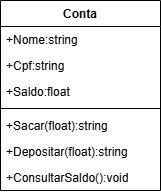

The diagram above was exported from draw.io. Its source (the exported page's mxGraphModel, read from the mxfile embedded in the PNG):
<mxGraphModel dx="1106" dy="605" grid="1" gridSize="10" guides="1" tooltips="1" connect="1" arrows="1" fold="1" page="1" pageScale="1" pageWidth="827" pageHeight="1169" math="0" shadow="0">
  <root>
    <mxCell id="0" />
    <mxCell id="1" parent="0" />
    <mxCell id="G-W1W5pZuU_m5izOOsA3-1" value="Conta" style="swimlane;fontStyle=1;align=center;verticalAlign=top;childLayout=stackLayout;horizontal=1;startSize=26;horizontalStack=0;resizeParent=1;resizeParentMax=0;resizeLast=0;collapsible=1;marginBottom=0;whiteSpace=wrap;html=1;" parent="1" vertex="1">
      <mxGeometry x="80" y="80" width="160" height="190" as="geometry" />
    </mxCell>
    <mxCell id="G-W1W5pZuU_m5izOOsA3-2" value="+Nome:string" style="text;strokeColor=none;fillColor=none;align=left;verticalAlign=top;spacingLeft=4;spacingRight=4;overflow=hidden;rotatable=0;points=[[0,0.5],[1,0.5]];portConstraint=eastwest;whiteSpace=wrap;html=1;" parent="G-W1W5pZuU_m5izOOsA3-1" vertex="1">
      <mxGeometry y="26" width="160" height="26" as="geometry" />
    </mxCell>
    <mxCell id="G-W1W5pZuU_m5izOOsA3-5" value="+Cpf:string" style="text;strokeColor=none;fillColor=none;align=left;verticalAlign=top;spacingLeft=4;spacingRight=4;overflow=hidden;rotatable=0;points=[[0,0.5],[1,0.5]];portConstraint=eastwest;whiteSpace=wrap;html=1;" parent="G-W1W5pZuU_m5izOOsA3-1" vertex="1">
      <mxGeometry y="52" width="160" height="26" as="geometry" />
    </mxCell>
    <mxCell id="G-W1W5pZuU_m5izOOsA3-6" value="+Saldo:float" style="text;strokeColor=none;fillColor=none;align=left;verticalAlign=top;spacingLeft=4;spacingRight=4;overflow=hidden;rotatable=0;points=[[0,0.5],[1,0.5]];portConstraint=eastwest;whiteSpace=wrap;html=1;" parent="G-W1W5pZuU_m5izOOsA3-1" vertex="1">
      <mxGeometry y="78" width="160" height="26" as="geometry" />
    </mxCell>
    <mxCell id="G-W1W5pZuU_m5izOOsA3-3" value="" style="line;strokeWidth=1;fillColor=none;align=left;verticalAlign=middle;spacingTop=-1;spacingLeft=3;spacingRight=3;rotatable=0;labelPosition=right;points=[];portConstraint=eastwest;strokeColor=inherit;" parent="G-W1W5pZuU_m5izOOsA3-1" vertex="1">
      <mxGeometry y="104" width="160" height="8" as="geometry" />
    </mxCell>
    <mxCell id="G-W1W5pZuU_m5izOOsA3-4" value="+Sacar(float):string" style="text;strokeColor=none;fillColor=none;align=left;verticalAlign=top;spacingLeft=4;spacingRight=4;overflow=hidden;rotatable=0;points=[[0,0.5],[1,0.5]];portConstraint=eastwest;whiteSpace=wrap;html=1;" parent="G-W1W5pZuU_m5izOOsA3-1" vertex="1">
      <mxGeometry y="112" width="160" height="26" as="geometry" />
    </mxCell>
    <mxCell id="G-W1W5pZuU_m5izOOsA3-9" value="+Depositar(float):string" style="text;strokeColor=none;fillColor=none;align=left;verticalAlign=top;spacingLeft=4;spacingRight=4;overflow=hidden;rotatable=0;points=[[0,0.5],[1,0.5]];portConstraint=eastwest;whiteSpace=wrap;html=1;" parent="G-W1W5pZuU_m5izOOsA3-1" vertex="1">
      <mxGeometry y="138" width="160" height="26" as="geometry" />
    </mxCell>
    <mxCell id="G-W1W5pZuU_m5izOOsA3-8" value="+ConsultarSaldo():void" style="text;strokeColor=none;fillColor=none;align=left;verticalAlign=top;spacingLeft=4;spacingRight=4;overflow=hidden;rotatable=0;points=[[0,0.5],[1,0.5]];portConstraint=eastwest;whiteSpace=wrap;html=1;" parent="G-W1W5pZuU_m5izOOsA3-1" vertex="1">
      <mxGeometry y="164" width="160" height="26" as="geometry" />
    </mxCell>
  </root>
</mxGraphModel>